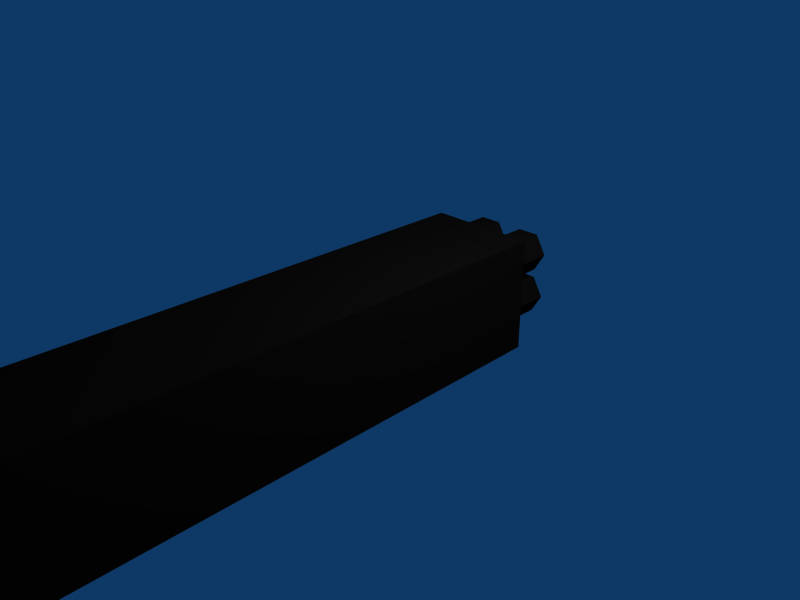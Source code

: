 # Source: fleet_99_hex_station.blend  (saved by Blender 2.57.1; exported with 4.5.12 LTS)
import bpy
from mathutils import Matrix  # noqa: F401  (used for matrix-valued properties, if any)

bpy.ops.wm.read_factory_settings(use_empty=True)
scene = bpy.context.scene
scene.name = 'Scene'

# ---- collections
col_collection_1 = bpy.data.collections.new('Collection 1'); scene.collection.children.link(col_collection_1)

# ---- materials (node trees are filled in below, after node groups)
mat_material = bpy.data.materials.new('Material')
mat_material.alpha_threshold = 0.0
mat_material.roughness = 0.5
mat_material.line_color = (0.0, 0.0, 0.0, 1.0)

# ---- material node trees

# ---- world
world_world = bpy.data.worlds.new('World'); scene.world = world_world
world_world.color = (0.05656, 0.2208, 0.4)
world_world.use_sun_shadow = False
world_world.sun_shadow_jitter_overblur = 0.0
world_world.cycles.sampling_method = 'MANUAL'
world_world.cycles.sample_map_resolution = 256

# ---- cameras
cam_camera = bpy.data.cameras.new('Camera')
cam_camera.passepartout_alpha = 0.2
cam_camera.clip_end = 100.0
cam_camera.lens = 35.0
cam_camera.ortho_scale = 7.314
cam_camera.show_passepartout = False
cam_camera.show_safe_areas = True
cam_camera.dof.focus_distance = 0.0
cam_camera.dof.aperture_fstop = 128.0

# ---- lights
light_spot = bpy.data.lights.new('Spot', 'POINT')
light_spot.transmission_factor = 0.0
light_spot.cutoff_distance = 30.0
light_spot.energy = 100.0
light_spot.shadow_buffer_clip_start = 1.001
light_spot.shadow_soft_size = 1.0
light_spot.shadow_maximum_resolution = 0.006
light_spot.use_absolute_resolution = True
light_spot.cycles.use_multiple_importance_sampling = False

# ---- meshes
me_cube_001 = bpy.data.meshes.new('Cube.001')
me_cube_001.from_pydata([(-820.8, 216.7, 697.3), (-820.8, 216.7, -2297.0), (-1035.0, 834.2, 697.3), (-1391.0, 216.7, 697.3), (-1035.0, -400.7, 697.3), (-606.9, -400.7, 697.3), (-250.4, 216.7, 697.3), (-606.9, 834.2, 697.3), (-1035.0, 834.2, -2297.0), (-1391.0, 216.7, -2297.0), (-1035.0, -400.7, -2297.0), (-606.9, -400.7, -2297.0), (-250.4, 216.7, -2297.0), (-606.9, 834.2, -2297.0), (961.7, 834.2, -2297.0), (1318.0, 216.8, -2297.0), (961.7, -400.7, -2297.0), (533.9, -400.7, -2297.0), (177.4, 216.8, -2297.0), (533.9, 834.2, -2297.0), (961.7, 834.2, 697.3), (1318.0, 216.8, 697.3), (961.7, -400.7, 697.3), (533.9, -400.7, 697.3), (177.4, 216.8, 697.3), (533.9, 834.2, 697.3), (747.8, 216.8, -2297.0), (747.8, 216.8, 697.3), (-36.51, -400.7, 697.3), (-36.51, -400.7, -747.3), (-250.4, 216.8, 697.3), (-606.9, -400.7, 697.3), (-250.4, -1018.0, 697.3), (177.4, -1018.0, 697.3), (533.9, -400.7, 697.3), (177.4, 216.8, 697.3), (-250.4, 216.8, -747.3), (-606.9, -400.7, -747.3), (-250.4, -1018.0, -747.3), (177.4, -1018.0, -747.3), (533.9, -400.7, -747.3), (177.4, 216.8, -747.3), (177.4, 1452.0, -747.3), (533.9, 834.2, -747.3), (177.4, 216.8, -747.3), (-250.4, 216.8, -747.3), (-606.9, 834.2, -747.3), (-250.4, 1452.0, -747.3), (177.4, 1452.0, 697.3), (533.9, 834.2, 697.3), (177.4, 216.8, 697.3), (-250.4, 216.8, 697.3), (-606.9, 834.2, 697.3), (-250.4, 1452.0, 697.3), (-36.51, 834.2, -747.3), (-36.51, 834.2, 697.3), (-225.4, -1018.0, -149.5), (159.7, -1018.0, -149.5), (-225.4, -1018.0, 139.5), (159.7, -1018.0, 139.5), (-225.4, -968.2, 139.5), (-225.4, -968.2, -149.5), (159.7, -968.2, 139.5), (159.7, -968.2, -149.5), (-1409.0, -968.2, -149.5), (-1409.0, -968.2, 139.5), (-1794.0, -968.2, -149.5), (-1794.0, -968.2, 139.5), (-1409.0, -1018.0, 139.5), (-1794.0, -1018.0, 139.5), (-1409.0, -1018.0, -149.5), (-1794.0, -1018.0, -149.5), (-1391.0, 216.7, -747.3), (-1035.0, -400.7, -747.3), (-1391.0, -1018.0, -747.3), (-1819.0, -1018.0, -747.3), (-2176.0, -400.7, -747.3), (-1819.0, 216.7, -747.3), (-1391.0, 216.7, 697.3), (-1035.0, -400.7, 697.3), (-1391.0, -1018.0, 697.3), (-1819.0, -1018.0, 697.3), (-2176.0, -400.7, 697.3), (-1819.0, 216.7, 697.3), (-1605.0, -400.7, -747.3), (-1605.0, -400.7, 697.3), (1532.0, -400.7, 697.3), (1532.0, -400.7, -747.3), (1318.0, 216.8, 697.3), (961.7, -400.7, 697.3), (1318.0, -1018.0, 697.3), (1746.0, -1018.0, 697.3), (2102.0, -400.7, 697.3), (1746.0, 216.8, 697.3), (1318.0, 216.8, -747.3), (961.7, -400.7, -747.3), (1318.0, -1018.0, -747.3), (1746.0, -1018.0, -747.3), (2102.0, -400.7, -747.3), (1746.0, 216.8, -747.3), (1343.0, -1018.0, -149.5), (1728.0, -1018.0, -149.5), (1343.0, -1018.0, 139.5), (1728.0, -1018.0, 139.5), (1343.0, -968.2, 139.5), (1343.0, -968.2, -149.5), (1728.0, -968.2, 139.5), (1728.0, -968.2, -149.5)], [], [(8, 2, 7, 13), (9, 3, 2, 8), (10, 4, 3, 9), (11, 5, 4, 10), (12, 6, 5, 11), (13, 7, 6, 12), (0, 7, 2), (1, 8, 13), (0, 2, 3), (1, 9, 8), (0, 3, 4), (1, 10, 9), (0, 4, 5), (1, 11, 10), (0, 5, 6), (1, 12, 11), (0, 6, 7), (1, 13, 12), (26, 14, 15), (27, 21, 20), (26, 15, 16), (27, 22, 21), (26, 16, 17), (27, 23, 22), (26, 17, 18), (27, 24, 23), (26, 18, 19), (27, 25, 24), (26, 19, 14), (27, 20, 25), (14, 20, 21, 15), (15, 21, 22, 16), (16, 22, 23, 17), (17, 23, 24, 18), (18, 24, 25, 19), (19, 25, 20, 14), (36, 30, 35, 41), (37, 31, 30, 36), (38, 32, 31, 37), (40, 34, 33, 39), (41, 35, 34, 40), (28, 35, 30), (29, 36, 41), (28, 30, 31), (29, 37, 36), (28, 31, 32), (29, 38, 37), (28, 32, 33), (29, 39, 38), (28, 33, 34), (29, 40, 39), (28, 34, 35), (29, 41, 40), (54, 42, 43), (55, 49, 48), (54, 43, 44), (55, 50, 49), (54, 44, 45), (55, 51, 50), (54, 45, 46), (55, 52, 51), (54, 46, 47), (55, 53, 52), (54, 47, 42), (55, 48, 53), (42, 48, 49, 43), (43, 49, 50, 44), (44, 50, 51, 45), (45, 51, 52, 46), (46, 52, 53, 47), (47, 53, 48, 42), (38, 39, 57, 56), (33, 32, 58, 59), (39, 33, 59, 57), (32, 38, 56, 58), (58, 56, 61, 60), (57, 59, 62, 63), (59, 58, 60, 62), (56, 57, 63, 61), (63, 62, 60, 61), (64, 65, 67, 66), (71, 70, 64, 66), (68, 69, 67, 65), (70, 68, 65, 64), (69, 71, 66, 67), (81, 75, 71, 69), (74, 80, 68, 70), (80, 81, 69, 68), (75, 74, 70, 71), (84, 72, 73), (85, 79, 78), (84, 73, 74), (85, 80, 79), (84, 74, 75), (85, 81, 80), (84, 75, 76), (85, 82, 81), (84, 76, 77), (85, 83, 82), (84, 77, 72), (85, 78, 83), (72, 78, 79, 73), (73, 79, 80, 74), (75, 81, 82, 76), (76, 82, 83, 77), (77, 83, 78, 72), (94, 88, 93, 99), (95, 89, 88, 94), (96, 90, 89, 95), (98, 92, 91, 97), (99, 93, 92, 98), (86, 93, 88), (87, 94, 99), (86, 88, 89), (87, 95, 94), (86, 89, 90), (87, 96, 95), (86, 90, 91), (87, 97, 96), (86, 91, 92), (87, 98, 97), (86, 92, 93), (87, 99, 98), (96, 97, 101, 100), (91, 90, 102, 103), (97, 91, 103, 101), (90, 96, 100, 102), (102, 100, 105, 104), (101, 103, 106, 107), (103, 102, 104, 106), (100, 101, 107, 105), (107, 106, 104, 105)])
me_cube_001.use_remesh_preserve_volume = False
me_cube_001.use_remesh_preserve_attributes = False
me_cube_001.use_mirror_vertex_groups = False
me_cube_001.update()
me_cube = bpy.data.meshes.new('Cube')
me_cube.from_pydata([(0.868, 2.232, 0.9291), (-0.868, 2.232, 0.9291), (0.868, 2.232, -0.8069), (-0.868, 2.232, -0.8069), (5.551e-08, 2.232, -0.8069), (5.551e-08, 2.232, 0.9291), (0.868, -6.448, 0.9291), (-0.868, -6.448, 0.9291), (0.868, -6.448, -0.8069), (-0.868, -6.448, -0.8069), (5.551e-08, -6.448, 0.9291), (5.551e-08, -6.448, -1.154), (0.868, -6.448, -0.8937), (-0.868, -6.448, -0.8937), (5.551e-08, 2.232, -1.154), (0.868, 2.232, -0.8937), (-0.868, 2.232, -0.8937), (-0.7812, -6.795, -0.7461), (0.7812, -6.795, -0.7461), (5.551e-08, -6.795, -0.9805), (5.551e-08, -6.795, 0.8944), (5.551e-08, -6.795, -0.668), (-0.7812, -6.795, -0.668), (0.7812, -6.795, -0.668), (-0.7812, -6.795, 0.8944), (0.7812, -6.795, 0.8944), (-0.217, 2.926, 0.7524), (-0.0434, 2.926, 0.4517), (-0.217, 2.926, 0.151), (-0.5642, 2.926, 0.151), (-0.7378, 2.926, 0.4517), (-0.5642, 2.926, 0.7524), (-0.217, 2.232, 0.7524), (-0.0434, 2.232, 0.4517), (-0.217, 2.232, 0.151), (-0.5642, 2.232, 0.151), (-0.7378, 2.232, 0.4517), (-0.5642, 2.232, 0.7524), (-0.3906, 2.926, 0.4517), (-0.3906, 2.232, 0.4517), (-0.3906, 2.232, -0.2861), (-0.3906, 2.926, -0.2861), (-0.5642, 2.232, 0.01458), (-0.7378, 2.232, -0.2861), (-0.5642, 2.232, -0.5868), (-0.217, 2.232, -0.5868), (-0.0434, 2.232, -0.2861), (-0.217, 2.232, 0.01458), (-0.5642, 2.926, 0.01458), (-0.7378, 2.926, -0.2861), (-0.5642, 2.926, -0.5868), (-0.217, 2.926, -0.5868), (-0.0434, 2.926, -0.2861), (-0.217, 2.926, 0.01458), (0.5642, 2.926, 0.01458), (0.7378, 2.926, -0.2861), (0.5642, 2.926, -0.5868), (0.217, 2.926, -0.5868), (0.0434, 2.926, -0.2861), (0.217, 2.926, 0.01458), (0.5642, 2.232, 0.01458), (0.7378, 2.232, -0.2861), (0.5642, 2.232, -0.5868), (0.217, 2.232, -0.5868), (0.0434, 2.232, -0.2861), (0.217, 2.232, 0.01458), (0.3906, 2.926, -0.2861), (0.3906, 2.232, -0.2861), (0.3906, 2.232, 0.4517), (0.3906, 2.926, 0.4517), (0.217, 2.232, 0.7524), (0.0434, 2.232, 0.4517), (0.217, 2.232, 0.151), (0.5642, 2.232, 0.151), (0.7378, 2.232, 0.4517), (0.5642, 2.232, 0.7524), (0.217, 2.926, 0.7524), (0.0434, 2.926, 0.4517), (0.217, 2.926, 0.151), (0.5642, 2.926, 0.151), (0.7378, 2.926, 0.4517), (0.5642, 2.926, 0.7524)], [], [(0, 2, 4, 5), (4, 3, 1, 5), (0, 6, 8, 2), (9, 7, 1, 3), (6, 0, 5, 10), (5, 1, 7, 10), (2, 8, 12, 15), (13, 9, 3, 16), (4, 2, 15, 14), (16, 3, 4, 14), (15, 12, 11, 14), (11, 13, 16, 14), (13, 11, 19, 17), (11, 12, 18, 19), (9, 13, 17, 22), (12, 8, 23, 18), (10, 7, 24, 20), (6, 10, 20, 25), (7, 9, 22, 24), (8, 6, 25, 23), (25, 20, 21, 23), (21, 20, 24, 22), (23, 21, 19, 18), (19, 21, 22, 17), (38, 26, 27), (39, 33, 32), (38, 27, 28), (39, 34, 33), (38, 28, 29), (39, 35, 34), (38, 29, 30), (39, 36, 35), (38, 30, 31), (39, 37, 36), (38, 31, 26), (39, 32, 37), (26, 32, 33, 27), (27, 33, 34, 28), (28, 34, 35, 29), (29, 35, 36, 30), (30, 36, 37, 31), (31, 37, 32, 26), (48, 42, 47, 53), (49, 43, 42, 48), (50, 44, 43, 49), (51, 45, 44, 50), (52, 46, 45, 51), (53, 47, 46, 52), (40, 47, 42), (41, 48, 53), (40, 42, 43), (41, 49, 48), (40, 43, 44), (41, 50, 49), (40, 44, 45), (41, 51, 50), (40, 45, 46), (41, 52, 51), (40, 46, 47), (41, 53, 52), (66, 54, 55), (67, 61, 60), (66, 55, 56), (67, 62, 61), (66, 56, 57), (67, 63, 62), (66, 57, 58), (67, 64, 63), (66, 58, 59), (67, 65, 64), (66, 59, 54), (67, 60, 65), (54, 60, 61, 55), (55, 61, 62, 56), (56, 62, 63, 57), (57, 63, 64, 58), (58, 64, 65, 59), (59, 65, 60, 54), (76, 70, 75, 81), (77, 71, 70, 76), (78, 72, 71, 77), (79, 73, 72, 78), (80, 74, 73, 79), (81, 75, 74, 80), (68, 75, 70), (69, 76, 81), (68, 70, 71), (69, 77, 76), (68, 71, 72), (69, 78, 77), (68, 72, 73), (69, 79, 78), (68, 73, 74), (69, 80, 79), (68, 74, 75), (69, 81, 80)])
me_cube.materials.append(mat_material)
me_cube.use_remesh_preserve_volume = False
me_cube.use_remesh_preserve_attributes = False
me_cube.use_mirror_vertex_groups = False
me_cube.update()

# ---- objects
ob_cube_001 = bpy.data.objects.new('Cube.001', me_cube_001)
ob_cube = bpy.data.objects.new('Cube', me_cube)
ob_lamp = bpy.data.objects.new('Lamp', light_spot)
ob_camera = bpy.data.objects.new('Camera', cam_camera)

# ---- transforms, parenting, visibility, modifiers, constraints
ob_cube_001.location = (0.0, 0.0, 0.0)
ob_cube_001.lock_rotations_4d = False
ob_cube_001.empty_display_type = 'ARROWS'
ob_cube_001.lineart.crease_threshold = 0.0
ob_cube.location = (0.0, 0.0, 0.0)
ob_cube.lock_rotations_4d = False
ob_cube.empty_display_type = 'ARROWS'
ob_cube.color = (0.0, 0.0, 0.0, 1.0)
ob_cube.hide_viewport = True
ob_cube.lineart.crease_threshold = 0.0
ob_lamp.location = (4.076, 1.005, 5.904)
ob_lamp.rotation_euler = (0.6503, 0.05522, 1.866)
ob_lamp.lock_rotations_4d = False
ob_lamp.empty_display_type = 'ARROWS'
ob_lamp.color = (0.0, 0.0, 0.0, 0.0)
ob_lamp.hide_viewport = True
ob_lamp.lineart.crease_threshold = 0.0
ob_camera.location = (7.481, -6.508, 5.344)
ob_camera.rotation_euler = (1.109, 0.01082, 0.8149)
ob_camera.lock_rotations_4d = False
ob_camera.empty_display_type = 'ARROWS'
ob_camera.color = (0.0, 0.0, 0.0, 0.0)
ob_camera.hide_viewport = True
ob_camera.display_type = 'WIRE'
ob_camera.lineart.crease_threshold = 0.0

# ---- collection membership
col_collection_1.objects.link(ob_cube_001)
col_collection_1.objects.link(ob_cube)
col_collection_1.objects.link(ob_lamp)
col_collection_1.objects.link(ob_camera)

# ---- scene / render settings (as saved in the file)
scene.camera = ob_camera
scene.frame_start = 1; scene.frame_end = 250; scene.frame_set(4)
scene.render.engine = 'BLENDER_EEVEE_NEXT'
scene.render.image_settings.file_format = 'JPEG'
scene.render.image_settings.color_mode = 'RGB'
scene.render.image_settings.compression = 90
scene.render.resolution_x = 800
scene.render.resolution_y = 600
scene.render.pixel_aspect_x = 100.0
scene.render.pixel_aspect_y = 100.0
scene.render.fps = 25
scene.render.dither_intensity = 0.0
scene.render.use_compositing = False
scene.render.use_sequencer = False
scene.render.bake_margin = 2
scene.render.bake_bias = 0.0
scene.render.use_stamp_time = False
scene.render.use_stamp_date = False
scene.render.use_stamp_frame = False
scene.render.use_stamp_camera = False
scene.render.use_stamp_scene = False
scene.render.use_stamp_filename = False
scene.render.use_stamp_render_time = False
scene.render.stamp_font_size = 0
scene.cycles.use_denoising = False
scene.cycles.samples = 10
scene.cycles.sampling_pattern = 'TABULATED_SOBOL'
scene.cycles.light_sampling_threshold = 0.0
scene.cycles.use_adaptive_sampling = False
scene.cycles.use_light_tree = False
scene.cycles.blur_glossy = 0.0
scene.cycles.volume_bounces = 1
scene.cycles.pixel_filter_type = 'GAUSSIAN'
scene.cycles.sample_clamp_indirect = 0.0
scene.view_settings.view_transform = 'Raw'
bpy.context.view_layer.update()
